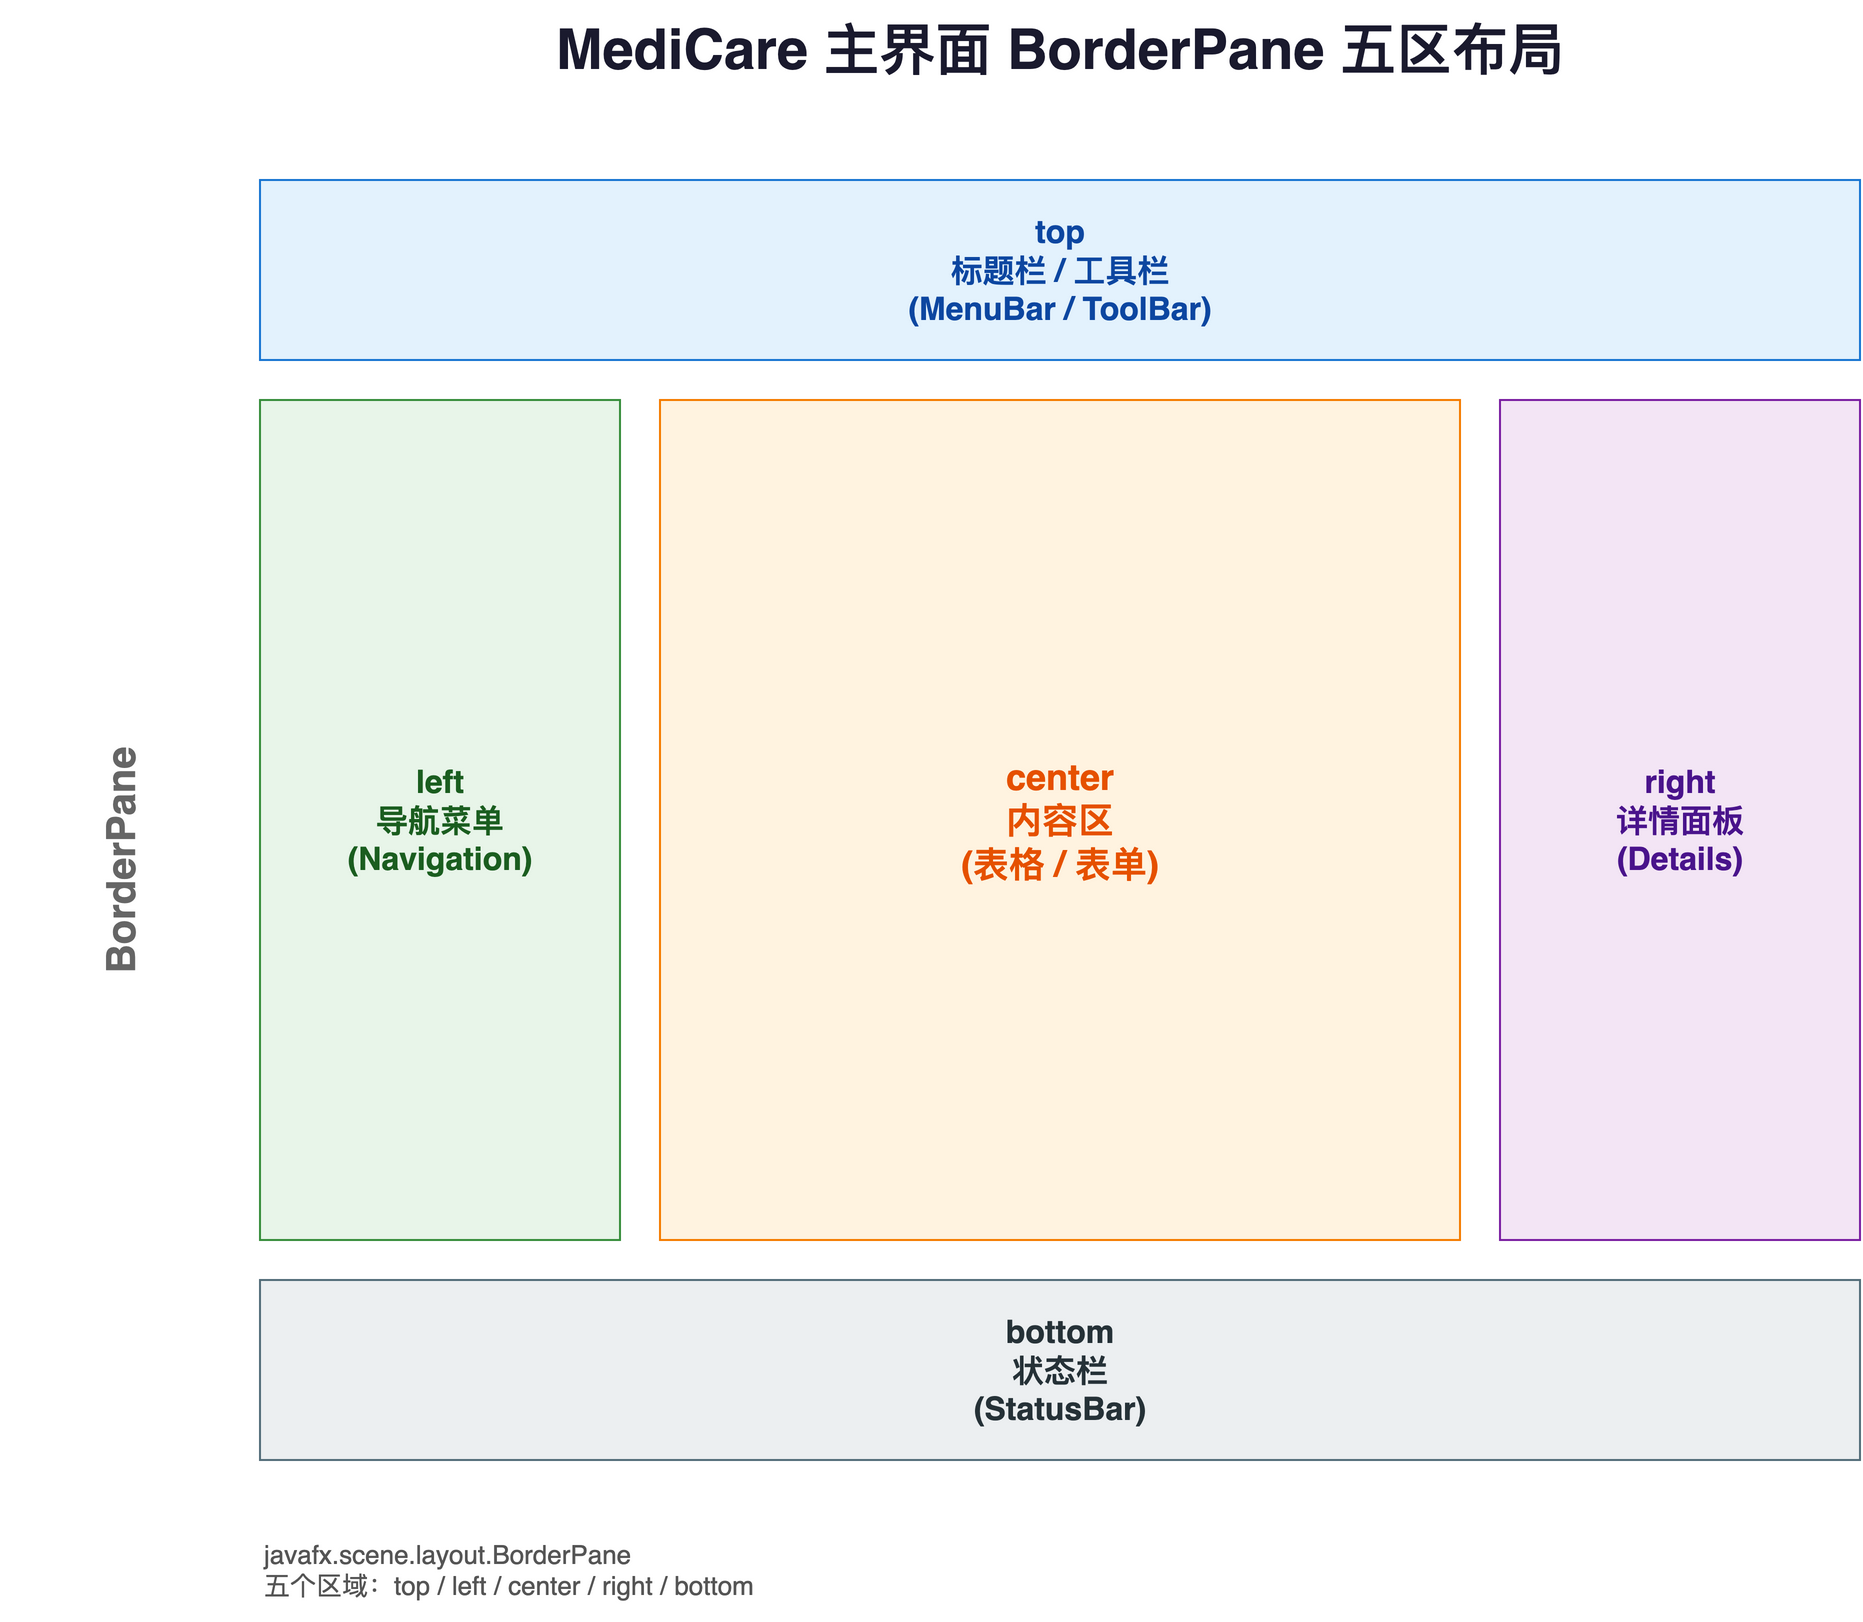

The diagram above was exported from draw.io. Its source (the exported page's mxGraphModel, read from the mxfile embedded in the PNG):
<mxGraphModel dx="1422" dy="794" grid="1" gridSize="10" guides="1" tooltips="1" connect="1" arrows="1" fold="1" page="1" pageScale="1" pageWidth="1200" pageHeight="900" math="0" shadow="0">
  <root>
    <mxCell id="0" />
    <mxCell id="1" parent="0" />
    <mxCell id="title" value="MediCare 主界面 BorderPane 五区布局" style="text;html=1;align=center;verticalAlign=middle;whiteSpace=wrap;rounded=0;fontSize=28;fontStyle=1;fontColor=#1a1a2e;" vertex="1" parent="1">
      <mxGeometry x="300" y="30" width="600" height="50" as="geometry" />
    </mxCell>
    <mxCell id="top" value="top&#10;标题栏 / 工具栏&#10;(MenuBar / ToolBar)" style="rounded=0;whiteSpace=wrap;html=1;fillColor=#e3f2fd;strokeColor=#1976d2;fontSize=16;fontStyle=1;fontColor=#0d47a1;" vertex="1" parent="1">
      <mxGeometry x="200" y="120" width="800" height="90" as="geometry" />
    </mxCell>
    <mxCell id="left" value="left&#10;导航菜单&#10;(Navigation)" style="rounded=0;whiteSpace=wrap;html=1;fillColor=#e8f5e9;strokeColor=#388e3c;fontSize=16;fontStyle=1;fontColor=#1b5e20;" vertex="1" parent="1">
      <mxGeometry x="200" y="230" width="180" height="420" as="geometry" />
    </mxCell>
    <mxCell id="center" value="center&#10;内容区&#10;(表格 / 表单)" style="rounded=0;whiteSpace=wrap;html=1;fillColor=#fff3e0;strokeColor=#f57c00;fontSize=18;fontStyle=1;fontColor=#e65100;" vertex="1" parent="1">
      <mxGeometry x="400" y="230" width="400" height="420" as="geometry" />
    </mxCell>
    <mxCell id="right" value="right&#10;详情面板&#10;(Details)" style="rounded=0;whiteSpace=wrap;html=1;fillColor=#f3e5f5;strokeColor=#7b1fa2;fontSize=16;fontStyle=1;fontColor=#4a148c;" vertex="1" parent="1">
      <mxGeometry x="820" y="230" width="180" height="420" as="geometry" />
    </mxCell>
    <mxCell id="bottom" value="bottom&#10;状态栏&#10;(StatusBar)" style="rounded=0;whiteSpace=wrap;html=1;fillColor=#eceff1;strokeColor=#546e7a;fontSize=16;fontStyle=1;fontColor=#263238;" vertex="1" parent="1">
      <mxGeometry x="200" y="670" width="800" height="90" as="geometry" />
    </mxCell>
    <mxCell id="borderpane" value="BorderPane" style="text;html=1;align=center;verticalAlign=middle;whiteSpace=wrap;rounded=0;fontSize=20;fontStyle=1;fontColor=#666666;rotation=-90;" vertex="1" parent="1">
      <mxGeometry x="110" y="400" width="40" height="120" as="geometry" />
    </mxCell>
    <mxCell id="note" value=" javafx.scene.layout.BorderPane&#10;五个区域：top / left / center / right / bottom" style="text;html=1;align=left;verticalAlign=middle;whiteSpace=wrap;rounded=0;fontSize=13;fontColor=#555555;" vertex="1" parent="1">
      <mxGeometry x="200" y="790" width="280" height="50" as="geometry" />
    </mxCell>
  </root>
</mxGraphModel>